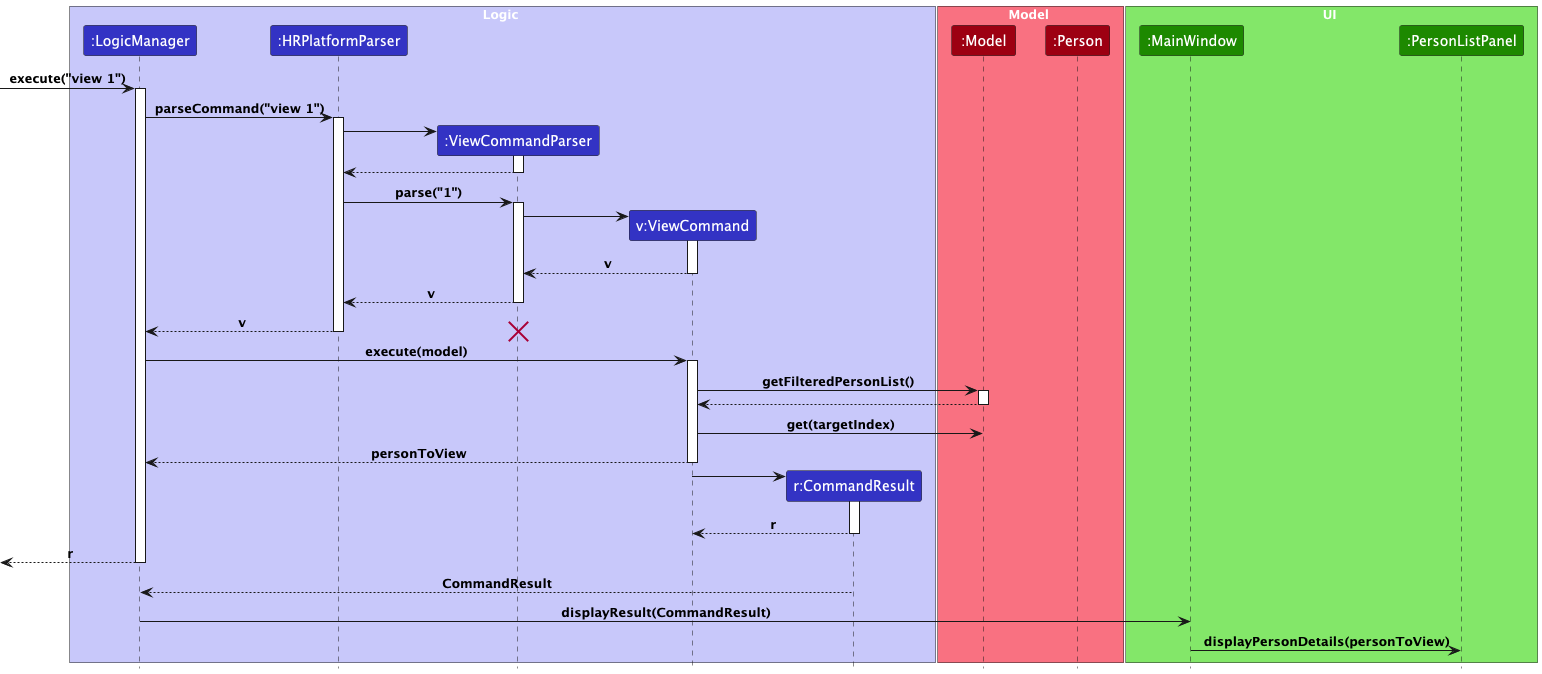

The diagram above was rendered by PlantUML. Its source (embedded in the PNG):
@startuml
!include style.puml
hide Footbox

box Logic LOGIC_COLOR_T1
participant ":LogicManager" as LM LOGIC_COLOR
participant ":HRPlatformParser" as ABP LOGIC_COLOR
participant ":ViewCommandParser" as VCP LOGIC_COLOR
participant "v:ViewCommand" as VC LOGIC_COLOR
participant "r:CommandResult" as CR LOGIC_COLOR
end box

box Model MODEL_COLOR_T1
participant ":Model" as Model MODEL_COLOR
participant ":Person" as Person MODEL_COLOR
end box

box UI UI_COLOR_T1
participant ":MainWindow" as MW UI_COLOR
participant ":PersonListPanel" as PLP UI_COLOR
end box

->LM ++ : execute("view 1")
LM -> ABP ++ : parseCommand("view 1")
ABP -> VCP **
activate VCP
VCP --> ABP
deactivate VCP
ABP -> VCP : parse("1")
activate VCP
VCP -> VC **
activate VC
return v
return v
return v
destroy VCP
LM -> VC ++ : execute(model)
VC -> Model ++ : getFilteredPersonList()
return
VC -> Model : get(targetIndex)
return personToView
VC -> CR **
activate CR
return r
return r
LM <-- CR : CommandResult
LM -> MW : displayResult(CommandResult)
MW -> PLP : displayPersonDetails(personToView)

@enduml